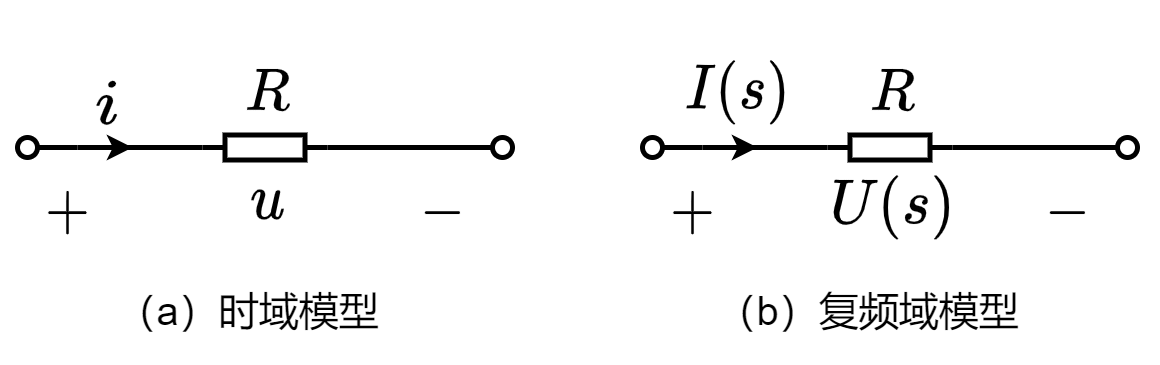

The diagram above was exported from draw.io. Its source (the exported page's mxGraphModel, read from the mxfile embedded in the PNG):
<mxGraphModel dx="374" dy="326" grid="1" gridSize="5" guides="1" tooltips="1" connect="1" arrows="1" fold="1" page="1" pageScale="1" pageWidth="827" pageHeight="1169" math="1" shadow="0">
  <root>
    <mxCell id="0" />
    <mxCell id="1" parent="0" />
    <mxCell id="vnZBPzhVjVgXWo8NbZRj-8" value="$$-$$" style="text;resizable=1;autosize=1;align=center;verticalAlign=middle;points=[];fillColor=none;strokeColor=none;rounded=0;html=1;imageAspect=1;noLabel=0;recursiveResize=1;expand=1;editable=1;movable=1;rotatable=1;deletable=1;connectable=0;comic=0;fontSize=10;" parent="1" vertex="1">
      <mxGeometry x="154.99999999999997" y="442.5" width="15" height="20" as="geometry" />
    </mxCell>
    <mxCell id="vnZBPzhVjVgXWo8NbZRj-9" value="$$+$$" style="text;html=1;resizable=1;autosize=1;align=center;verticalAlign=middle;points=[];fillColor=none;strokeColor=none;rounded=0;movable=1;rotatable=1;deletable=1;editable=1;connectable=0;fontSize=10;" parent="1" vertex="1">
      <mxGeometry x="79.99999999999997" y="442.5" width="15" height="20" as="geometry" />
    </mxCell>
    <mxCell id="vnZBPzhVjVgXWo8NbZRj-19" value="$$R$$" style="text;html=1;resizable=1;autosize=1;align=center;verticalAlign=middle;points=[];fillColor=none;strokeColor=none;rounded=0;fontSize=10;movable=1;rotatable=1;deletable=1;editable=1;connectable=1;" parent="1" vertex="1">
      <mxGeometry x="119.5" y="419" width="16" height="20" as="geometry" />
    </mxCell>
    <mxCell id="vnZBPzhVjVgXWo8NbZRj-23" value="" style="endArrow=none;html=1;rounded=0;fontSize=10;startSize=4;endSize=4;entryX=1;entryY=0.5;entryDx=0;entryDy=0;entryPerimeter=0;" parent="1" target="vnZBPzhVjVgXWo8NbZRj-24" edge="1">
      <mxGeometry width="50" height="50" relative="1" as="geometry">
        <mxPoint x="90" y="440" as="sourcePoint" />
        <mxPoint x="354.5" y="190.5" as="targetPoint" />
      </mxGeometry>
    </mxCell>
    <mxCell id="vnZBPzhVjVgXWo8NbZRj-24" value="" style="pointerEvents=1;verticalLabelPosition=bottom;shadow=0;dashed=0;align=center;html=1;verticalAlign=top;shape=mxgraph.electrical.resistors.resistor_1;fontSize=10;direction=west;" parent="1" vertex="1">
      <mxGeometry x="115" y="437.5" width="25" height="5" as="geometry" />
    </mxCell>
    <mxCell id="vnZBPzhVjVgXWo8NbZRj-33" value="" style="endArrow=oval;html=1;rounded=0;fontSize=10;startSize=4;endSize=4;endFill=0;" parent="1" edge="1">
      <mxGeometry width="50" height="50" relative="1" as="geometry">
        <mxPoint x="90" y="440" as="sourcePoint" />
        <mxPoint x="80" y="440" as="targetPoint" />
      </mxGeometry>
    </mxCell>
    <mxCell id="vnZBPzhVjVgXWo8NbZRj-58" value="$$i$$" style="text;html=1;resizable=1;autosize=1;align=center;verticalAlign=middle;points=[];fillColor=none;strokeColor=none;rounded=0;fontSize=10;movable=1;rotatable=1;deletable=1;editable=1;connectable=0;" parent="1" vertex="1">
      <mxGeometry x="90" y="425" width="12" height="14" as="geometry" />
    </mxCell>
    <mxCell id="_lWU6yBjnDrXmQ_-dqAu-3" value="" style="endArrow=oval;html=1;rounded=0;exitX=0;exitY=0.5;exitDx=0;exitDy=0;endFill=0;endSize=4;startSize=4;exitPerimeter=0;" parent="1" source="vnZBPzhVjVgXWo8NbZRj-24" edge="1">
      <mxGeometry width="50" height="50" relative="1" as="geometry">
        <mxPoint x="185" y="440" as="sourcePoint" />
        <mxPoint x="175" y="440" as="targetPoint" />
      </mxGeometry>
    </mxCell>
    <mxCell id="_lWU6yBjnDrXmQ_-dqAu-11" value="" style="endArrow=classic;html=1;rounded=0;fontSize=10;endSize=2;" parent="1" edge="1">
      <mxGeometry width="50" height="50" relative="1" as="geometry">
        <mxPoint x="91" y="440" as="sourcePoint" />
        <mxPoint x="101" y="440" as="targetPoint" />
      </mxGeometry>
    </mxCell>
    <mxCell id="_lWU6yBjnDrXmQ_-dqAu-12" value="\(u\)" style="text;html=1;resizable=1;autosize=1;align=center;verticalAlign=middle;points=[];fillColor=none;strokeColor=none;rounded=0;comic=0;movable=1;rotatable=1;deletable=1;editable=1;connectable=1;fontSize=10;" parent="1" vertex="1">
      <mxGeometry x="121.25" y="442.5" width="12.5" height="17.5" as="geometry" />
    </mxCell>
    <mxCell id="OWOfpzAzqmsalwtifIJr-1" value="（a）时域模型" style="text;html=1;align=center;verticalAlign=middle;resizable=0;points=[];autosize=1;strokeColor=none;fillColor=none;fontSize=8;" vertex="1" parent="1">
      <mxGeometry x="92" y="462.5" width="65" height="20" as="geometry" />
    </mxCell>
    <mxCell id="OWOfpzAzqmsalwtifIJr-2" value="$$-$$" style="text;resizable=1;autosize=1;align=center;verticalAlign=middle;points=[];fillColor=none;strokeColor=none;rounded=0;html=1;imageAspect=1;noLabel=0;recursiveResize=1;expand=1;editable=1;movable=1;rotatable=1;deletable=1;connectable=0;comic=0;fontSize=10;" vertex="1" parent="1">
      <mxGeometry x="280" y="442.5" width="15" height="20" as="geometry" />
    </mxCell>
    <mxCell id="OWOfpzAzqmsalwtifIJr-3" value="$$+$$" style="text;html=1;resizable=1;autosize=1;align=center;verticalAlign=middle;points=[];fillColor=none;strokeColor=none;rounded=0;movable=1;rotatable=1;deletable=1;editable=1;connectable=0;fontSize=10;" vertex="1" parent="1">
      <mxGeometry x="204.99999999999997" y="442.5" width="15" height="20" as="geometry" />
    </mxCell>
    <mxCell id="OWOfpzAzqmsalwtifIJr-4" value="$$R$$" style="text;html=1;resizable=1;autosize=1;align=center;verticalAlign=middle;points=[];fillColor=none;strokeColor=none;rounded=0;fontSize=10;movable=1;rotatable=1;deletable=1;editable=1;connectable=1;" vertex="1" parent="1">
      <mxGeometry x="244.5" y="419" width="16" height="20" as="geometry" />
    </mxCell>
    <mxCell id="OWOfpzAzqmsalwtifIJr-5" value="" style="endArrow=none;html=1;rounded=0;fontSize=10;startSize=4;endSize=4;entryX=1;entryY=0.5;entryDx=0;entryDy=0;entryPerimeter=0;" edge="1" parent="1" target="OWOfpzAzqmsalwtifIJr-6">
      <mxGeometry width="50" height="50" relative="1" as="geometry">
        <mxPoint x="215" y="440" as="sourcePoint" />
        <mxPoint x="479.5" y="190.5" as="targetPoint" />
      </mxGeometry>
    </mxCell>
    <mxCell id="OWOfpzAzqmsalwtifIJr-6" value="" style="pointerEvents=1;verticalLabelPosition=bottom;shadow=0;dashed=0;align=center;html=1;verticalAlign=top;shape=mxgraph.electrical.resistors.resistor_1;fontSize=10;direction=west;" vertex="1" parent="1">
      <mxGeometry x="240" y="437.5" width="25" height="5" as="geometry" />
    </mxCell>
    <mxCell id="OWOfpzAzqmsalwtifIJr-7" value="" style="endArrow=oval;html=1;rounded=0;fontSize=10;startSize=4;endSize=4;endFill=0;" edge="1" parent="1">
      <mxGeometry width="50" height="50" relative="1" as="geometry">
        <mxPoint x="215" y="440" as="sourcePoint" />
        <mxPoint x="205" y="440" as="targetPoint" />
      </mxGeometry>
    </mxCell>
    <mxCell id="OWOfpzAzqmsalwtifIJr-8" value="$$I(s)$$" style="text;html=1;resizable=1;autosize=1;align=center;verticalAlign=middle;points=[];fillColor=none;strokeColor=none;rounded=0;fontSize=10;movable=1;rotatable=1;deletable=1;editable=1;connectable=0;" vertex="1" parent="1">
      <mxGeometry x="210" y="419" width="24" height="20" as="geometry" />
    </mxCell>
    <mxCell id="OWOfpzAzqmsalwtifIJr-9" value="" style="endArrow=oval;html=1;rounded=0;exitX=0;exitY=0.5;exitDx=0;exitDy=0;endFill=0;endSize=4;startSize=4;exitPerimeter=0;" edge="1" parent="1" source="OWOfpzAzqmsalwtifIJr-6">
      <mxGeometry width="50" height="50" relative="1" as="geometry">
        <mxPoint x="310" y="440" as="sourcePoint" />
        <mxPoint x="300" y="440" as="targetPoint" />
      </mxGeometry>
    </mxCell>
    <mxCell id="OWOfpzAzqmsalwtifIJr-10" value="" style="endArrow=classic;html=1;rounded=0;fontSize=10;endSize=2;" edge="1" parent="1">
      <mxGeometry width="50" height="50" relative="1" as="geometry">
        <mxPoint x="216" y="440" as="sourcePoint" />
        <mxPoint x="226" y="440" as="targetPoint" />
      </mxGeometry>
    </mxCell>
    <mxCell id="OWOfpzAzqmsalwtifIJr-11" value="\(U(s)\)" style="text;html=1;resizable=1;autosize=1;align=center;verticalAlign=middle;points=[];fillColor=none;strokeColor=none;rounded=0;comic=0;movable=1;rotatable=1;deletable=1;editable=1;connectable=1;fontSize=10;" vertex="1" parent="1">
      <mxGeometry x="230.25" y="441.5" width="45" height="20" as="geometry" />
    </mxCell>
    <mxCell id="OWOfpzAzqmsalwtifIJr-12" value="（b）复频域模型" style="text;html=1;align=center;verticalAlign=middle;resizable=0;points=[];autosize=1;strokeColor=none;fillColor=none;fontSize=8;" vertex="1" parent="1">
      <mxGeometry x="210" y="462.5" width="75" height="20" as="geometry" />
    </mxCell>
  </root>
</mxGraphModel>